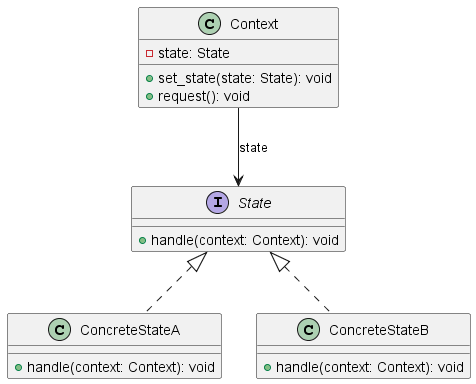

The diagram above was rendered by PlantUML. Its source (embedded in the PNG):
@startuml State_Pattern
interface State {
    + handle(context: Context): void
}

class Context {
    - state: State
    + set_state(state: State): void
    + request(): void
}

class ConcreteStateA {
    + handle(context: Context): void
}

class ConcreteStateB {
    + handle(context: Context): void
}

State <|.. ConcreteStateA
State <|.. ConcreteStateB

Context --> State : state

@enduml